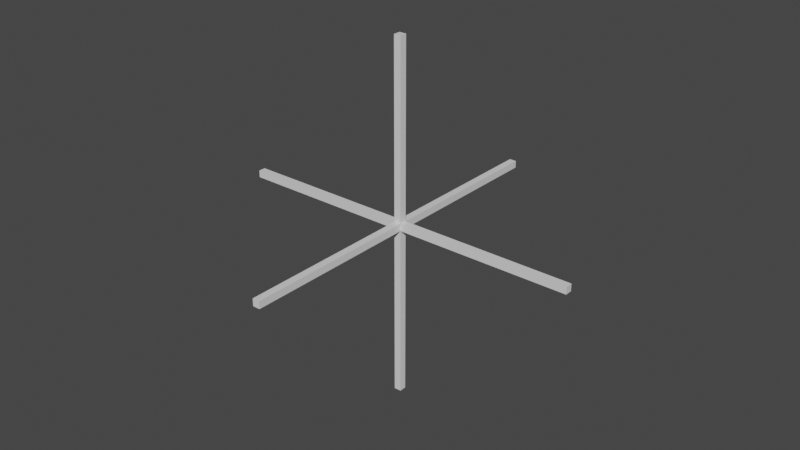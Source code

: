 # Source: manipulator.blend  (saved by Blender 2.92.15; exported with 4.5.12 LTS)
import bpy
from mathutils import Matrix  # noqa: F401  (used for matrix-valued properties, if any)

bpy.ops.wm.read_factory_settings(use_empty=True)
scene = bpy.context.scene
scene.name = 'Scene'

# ---- collections
col_collection = bpy.data.collections.new('Collection'); scene.collection.children.link(col_collection)

# ---- materials (node trees are filled in below, after node groups)
mat_material = bpy.data.materials.new('Material')
mat_material.alpha_threshold = 0.0
mat_material.use_transparent_shadow = False
mat_material.line_color = (0.0, 0.0, 0.0, 1.0)
mat_material_001 = bpy.data.materials.new('Material.001')
mat_material_001.alpha_threshold = 0.0
mat_material_001.use_transparent_shadow = False
mat_material_001.line_color = (0.0, 0.0, 0.0, 1.0)
mat_material_002 = bpy.data.materials.new('Material.002')
mat_material_002.alpha_threshold = 0.0
mat_material_002.use_transparent_shadow = False
mat_material_002.line_color = (0.0, 0.0, 0.0, 1.0)

# ---- material node trees
mat_material.use_nodes = True; mat_material.node_tree.nodes.clear()
_N = mat_material.node_tree.nodes; _L = mat_material.node_tree.links
n0 = _N.new('ShaderNodeOutputMaterial'); n0.name = 'Material Output'; n0.location = (300, 300)
n1 = _N.new('ShaderNodeBsdfPrincipled'); n1.name = 'Principled BSDF'; n1.location = (10, 300)
n1.distribution = 'GGX'
n1.subsurface_method = 'BURLEY'
n1.inputs[2].default_value = 0.4
n1.inputs[3].default_value = 1.45
n1.inputs[27].default_value = (0.0, 0.0, 0.0, 1.0)
n1.inputs[28].default_value = 1.0
_L.new(n1.outputs[0], n0.inputs[0])
n0.is_active_output = True
mat_material_001.use_nodes = True; mat_material_001.node_tree.nodes.clear()
_N = mat_material_001.node_tree.nodes; _L = mat_material_001.node_tree.links
n0 = _N.new('ShaderNodeOutputMaterial'); n0.name = 'Material Output'; n0.location = (300, 300)
n1 = _N.new('ShaderNodeBsdfPrincipled'); n1.name = 'Principled BSDF'; n1.location = (10, 300)
n1.distribution = 'GGX'
n1.subsurface_method = 'BURLEY'
n1.inputs[2].default_value = 0.4
n1.inputs[3].default_value = 1.45
n1.inputs[27].default_value = (0.0, 0.0, 0.0, 1.0)
n1.inputs[28].default_value = 1.0
_L.new(n1.outputs[0], n0.inputs[0])
n0.is_active_output = True
mat_material_002.use_nodes = True; mat_material_002.node_tree.nodes.clear()
_N = mat_material_002.node_tree.nodes; _L = mat_material_002.node_tree.links
n0 = _N.new('ShaderNodeOutputMaterial'); n0.name = 'Material Output'; n0.location = (300, 300)
n1 = _N.new('ShaderNodeBsdfPrincipled'); n1.name = 'Principled BSDF'; n1.location = (10, 300)
n1.distribution = 'GGX'
n1.subsurface_method = 'BURLEY'
n1.inputs[2].default_value = 0.4
n1.inputs[3].default_value = 1.45
n1.inputs[27].default_value = (0.0, 0.0, 0.0, 1.0)
n1.inputs[28].default_value = 1.0
_L.new(n1.outputs[0], n0.inputs[0])
n0.is_active_output = True

# ---- world
world_world = bpy.data.worlds.new('World'); scene.world = world_world
world_world.use_nodes = True; world_world.node_tree.nodes.clear()
_N = world_world.node_tree.nodes; _L = world_world.node_tree.links
n0 = _N.new('ShaderNodeOutputWorld'); n0.name = 'World Output'; n0.location = (300, 300)
n1 = _N.new('ShaderNodeBackground'); n1.name = 'Background'; n1.location = (10, 300)
n1.inputs[0].default_value = (0.05088, 0.05088, 0.05088, 1.0)
_L.new(n1.outputs[0], n0.inputs[0])
n0.is_active_output = True
world_world.color = (0.05088, 0.05088, 0.05088)
world_world.use_sun_shadow = False
world_world.sun_shadow_jitter_overblur = 0.0

# ---- meshes
me_xaxis = bpy.data.meshes.new('xaxis')
me_xaxis.from_pydata([(1.0, 1.0, 1.0), (1.0, 1.0, -1.0), (1.0, -1.0, 1.0), (1.0, -1.0, -1.0), (-1.0, 1.0, 1.0), (-1.0, 1.0, -1.0), (-1.0, -1.0, 1.0), (-1.0, -1.0, -1.0)], [], [(0, 4, 6, 2), (3, 2, 6, 7), (7, 6, 4, 5), (5, 1, 3, 7), (1, 0, 2, 3), (5, 4, 0, 1)])
_uv = me_xaxis.uv_layers.new(name='UVMap')
_uv.uv.foreach_set('vector', [0.625, 0.5, 0.875, 0.5, 0.875, 0.75, 0.625, 0.75, 0.375, 0.75, 0.625, 0.75, 0.625, 1.0, 0.375, 1.0, 0.375, 0.0, 0.625, 0.0, 0.625, 0.25, 0.375, 0.25, 0.125, 0.5, 0.375, 0.5, 0.375, 0.75, 0.125, 0.75, 0.375, 0.5, 0.625, 0.5, 0.625, 0.75, 0.375, 0.75, 0.375, 0.25, 0.625, 0.25, 0.625, 0.5, 0.375, 0.5])
me_xaxis.materials.append(mat_material)
me_xaxis.use_remesh_preserve_volume = False
me_xaxis.use_remesh_preserve_attributes = False
me_xaxis.use_mirror_vertex_groups = False
me_xaxis.update()
me_zaxis = bpy.data.meshes.new('zaxis')
me_zaxis.from_pydata([(1.0, 1.0, 1.0), (1.0, 1.0, -1.0), (1.0, -1.0, 1.0), (1.0, -1.0, -1.0), (-1.0, 1.0, 1.0), (-1.0, 1.0, -1.0), (-1.0, -1.0, 1.0), (-1.0, -1.0, -1.0)], [], [(0, 4, 6, 2), (3, 2, 6, 7), (7, 6, 4, 5), (5, 1, 3, 7), (1, 0, 2, 3), (5, 4, 0, 1)])
_uv = me_zaxis.uv_layers.new(name='UVMap')
_uv.uv.foreach_set('vector', [0.625, 0.5, 0.875, 0.5, 0.875, 0.75, 0.625, 0.75, 0.375, 0.75, 0.625, 0.75, 0.625, 1.0, 0.375, 1.0, 0.375, 0.0, 0.625, 0.0, 0.625, 0.25, 0.375, 0.25, 0.125, 0.5, 0.375, 0.5, 0.375, 0.75, 0.125, 0.75, 0.375, 0.5, 0.625, 0.5, 0.625, 0.75, 0.375, 0.75, 0.375, 0.25, 0.625, 0.25, 0.625, 0.5, 0.375, 0.5])
me_zaxis.materials.append(mat_material_001)
me_zaxis.use_remesh_preserve_volume = False
me_zaxis.use_remesh_preserve_attributes = False
me_zaxis.use_mirror_vertex_groups = False
me_zaxis.update()
me_yaxis = bpy.data.meshes.new('yaxis')
me_yaxis.from_pydata([(1.0, 1.0, 1.0), (1.0, 1.0, -1.0), (1.0, -1.0, 1.0), (1.0, -1.0, -1.0), (-1.0, 1.0, 1.0), (-1.0, 1.0, -1.0), (-1.0, -1.0, 1.0), (-1.0, -1.0, -1.0)], [], [(0, 4, 6, 2), (3, 2, 6, 7), (7, 6, 4, 5), (5, 1, 3, 7), (1, 0, 2, 3), (5, 4, 0, 1)])
_uv = me_yaxis.uv_layers.new(name='UVMap')
_uv.uv.foreach_set('vector', [0.625, 0.5, 0.875, 0.5, 0.875, 0.75, 0.625, 0.75, 0.375, 0.75, 0.625, 0.75, 0.625, 1.0, 0.375, 1.0, 0.375, 0.0, 0.625, 0.0, 0.625, 0.25, 0.375, 0.25, 0.125, 0.5, 0.375, 0.5, 0.375, 0.75, 0.125, 0.75, 0.375, 0.5, 0.625, 0.5, 0.625, 0.75, 0.375, 0.75, 0.375, 0.25, 0.625, 0.25, 0.625, 0.5, 0.375, 0.5])
me_yaxis.materials.append(mat_material_002)
me_yaxis.use_remesh_preserve_volume = False
me_yaxis.use_remesh_preserve_attributes = False
me_yaxis.use_mirror_vertex_groups = False
me_yaxis.update()

# ---- objects
ob_xaxis = bpy.data.objects.new('xaxis', me_xaxis)
ob_zaxis = bpy.data.objects.new('zaxis', me_zaxis)
ob_yaxis = bpy.data.objects.new('yaxis', me_yaxis)

# ---- transforms, parenting, visibility, modifiers, constraints
ob_xaxis.location = (0.0, 0.0, 0.0)
ob_xaxis.scale = (0.5, 0.01, 0.01)
ob_xaxis.lock_rotations_4d = False
ob_xaxis.empty_display_type = 'ARROWS'
ob_xaxis.lineart.crease_threshold = 0.0
ob_zaxis.location = (0.0, 0.0, 0.0)
ob_zaxis.rotation_euler = (0.0, 0.0, 1.571)
ob_zaxis.scale = (0.5, 0.01, 0.01)
ob_zaxis.lock_rotations_4d = False
ob_zaxis.empty_display_type = 'ARROWS'
ob_zaxis.lineart.crease_threshold = 0.0
ob_yaxis.location = (0.0, 0.0, 0.0)
ob_yaxis.rotation_euler = (0.0, 1.571, 0.0)
ob_yaxis.scale = (0.5, 0.01, 0.01)
ob_yaxis.lock_rotations_4d = False
ob_yaxis.empty_display_type = 'ARROWS'
ob_yaxis.lineart.crease_threshold = 0.0

# ---- collection membership
col_collection.objects.link(ob_xaxis)
col_collection.objects.link(ob_zaxis)
col_collection.objects.link(ob_yaxis)

# ---- scene / render settings (as saved in the file)
scene.frame_start = 1; scene.frame_end = 250; scene.frame_set(1)
scene.render.engine = 'BLENDER_EEVEE_NEXT'
scene.cycles.use_denoising = False
scene.cycles.samples = 128
scene.cycles.sampling_pattern = 'TABULATED_SOBOL'
scene.cycles.use_adaptive_sampling = False
scene.cycles.use_light_tree = False
scene.view_settings.view_transform = 'Filmic'
bpy.context.view_layer.update()

# ---- added for rendering (the .blend has no active camera and no usable light): camera, sun
cam_auto = bpy.data.cameras.new('AutoCamera')
cam_auto.lens = 50.0
cam_auto.sensor_width = 36.0
cam_auto.clip_end = 1000.0
ob_auto_camera = bpy.data.objects.new('AutoCamera', cam_auto)
scene.collection.objects.link(ob_auto_camera)
ob_auto_camera.location = (1.60254, -1.92304, 1.28203)
ob_auto_camera.rotation_euler = (1.09748, -7.21219e-08, 0.694738)
scene.camera = ob_auto_camera
light_auto_sun = bpy.data.lights.new('AutoSun', 'SUN')
light_auto_sun.energy = 3.0
light_auto_sun.angle = 0.0523599
ob_auto_sun = bpy.data.objects.new('AutoSun', light_auto_sun)
scene.collection.objects.link(ob_auto_sun)
ob_auto_sun.rotation_euler = (0.872665, 0.174533, 0.523599)
bpy.context.view_layer.update()
